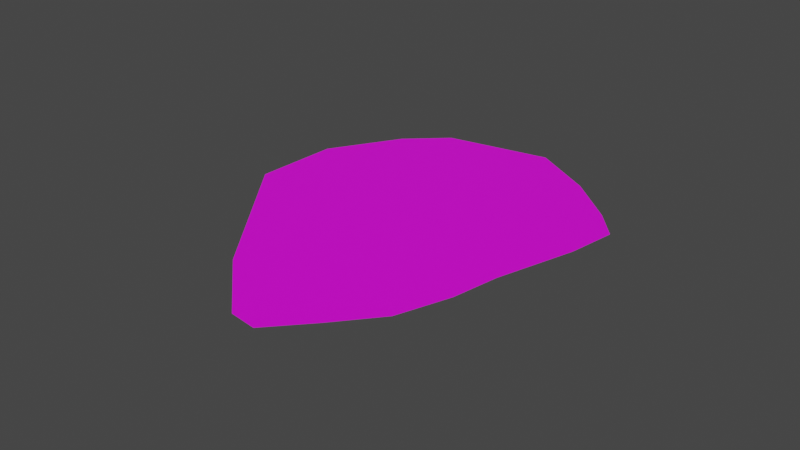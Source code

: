 # Source: arctic10.blend  (saved by Blender 2.83.18; exported with 4.5.12 LTS)
import bpy
from mathutils import Matrix  # noqa: F401  (used for matrix-valued properties, if any)

bpy.ops.wm.read_factory_settings(use_empty=True)
scene = bpy.context.scene
scene.name = 'Scene'

# ---- collections
col_collection = bpy.data.collections.new('Collection'); scene.collection.children.link(col_collection)

# ---- images (referenced by path relative to the original .blend; pixels are not part of the script)
import os
ASSET_DIR = os.environ.get("B2B_ASSET_DIR", "")  # directory of the original .blend (textures are referenced by path, not embedded)
HERE = os.path.dirname(os.path.abspath(__file__))  # packed textures are extracted next to this script under _unpacked/

def load_image(name, relpath, width, height, colorspace="sRGB"):
    """Load a texture the original file referenced (path relative to the .blend, or extracted next to this script)."""
    p = next((c for c in (os.path.join(HERE, relpath), os.path.join(ASSET_DIR, relpath)) if relpath and os.path.exists(c)), "")
    if p:
        img = bpy.data.images.load(p, check_existing=True)
        img.name = name
    else:  # same state as the original file: an image datablock whose file is absent (Cycles renders it pink)
        img = bpy.data.images.new(name, width, height)
        img.source = "FILE"
        img.filepath = "//" + (relpath or name)
    img.colorspace_settings.name = colorspace
    return img
img_desert2 = load_image('desert2', 'arctic9.png', 1024, 1024, 'sRGB')

# ---- materials (node trees are filled in below, after node groups)
mat_sand = bpy.data.materials.new('Sand')

# ---- material node trees
mat_sand.use_nodes = True; mat_sand.node_tree.nodes.clear()
_N = mat_sand.node_tree.nodes; _L = mat_sand.node_tree.links
n0 = _N.new('ShaderNodeOutputMaterial'); n0.name = 'Material Output'; n0.location = (1300, 355)
n1 = _N.new('ShaderNodeBsdfPrincipled'); n1.name = 'Principled BSDF'; n1.location = (988, 347)
n1.distribution = 'GGX'
n1.subsurface_method = 'BURLEY'
n1.inputs[3].default_value = 1.45
n1.inputs[27].default_value = (0.0, 0.0, 0.0, 1.0)
n1.inputs[28].default_value = 1.0
n2 = _N.new('ShaderNodeTexImage'); n2.name = 'Image Texture'; n2.location = (698, 327)
n2.image = img_desert2
_L.new(n1.outputs[0], n0.inputs[0])
_L.new(n2.outputs[0], n1.inputs[0])
n0.is_active_output = True

# ---- world
world_world = bpy.data.worlds.new('World'); scene.world = world_world
world_world.use_nodes = True; world_world.node_tree.nodes.clear()
_N = world_world.node_tree.nodes; _L = world_world.node_tree.links
n0 = _N.new('ShaderNodeOutputWorld'); n0.name = 'World Output'; n0.location = (300, 300)
n1 = _N.new('ShaderNodeBackground'); n1.name = 'Background'; n1.location = (10, 300)
n1.inputs[0].default_value = (0.05088, 0.05088, 0.05088, 1.0)
_L.new(n1.outputs[0], n0.inputs[0])
n0.is_active_output = True
world_world.color = (0.05088, 0.05088, 0.05088)
world_world.use_sun_shadow = False
world_world.sun_shadow_jitter_overblur = 0.0

# ---- meshes
me_okr_g = bpy.data.meshes.new('Okrąg')
me_okr_g.from_pydata([(0.8983, -0.1422, 0.0), (0.8906, 0.4535, 0.0), (0.7326, 0.6991, 0.0), (0.3911, 0.9972, 0.0), (-0.07437, 1.099, 0.0), (-0.9348, 0.6606, 0.0), (-1.323, 0.3688, 0.0), (-1.37, 0.2196, 0.0), (-1.192, -0.01122, 0.0), (-0.997, -0.2425, 0.0), (-0.7263, -0.3961, 0.0), (-0.4742, -0.4901, 0.0), (-0.06656, -0.6965, 0.0), (0.1894, -0.7872, 0.0), (0.3688, -0.6774, 0.0), (0.6396, -0.453, 0.0)], [], [(1, 2, 3, 4, 5, 6, 7, 8, 9, 10, 11, 12, 13, 14, 15, 0)])
_uv = me_okr_g.uv_layers.new(name='MapaUV')
_uv.uv.foreach_set('vector', [0.01272, 0.6557, 9.748e-05, 0.5071, 0.04529, 0.2801, 0.2017, 0.09374, 0.6864, 0.003083, 0.9343, 9.748e-05, 0.9999, 0.04573, 0.9999, 0.1945, 0.993, 0.3489, 0.9314, 0.4954, 0.8587, 0.612, 0.7582, 0.8225, 0.6829, 0.9389, 0.5761, 0.9504, 0.3967, 0.9441, 0.1952, 0.899])
me_okr_g.materials.append(mat_sand)
me_okr_g.materials.append(None)
me_okr_g.use_remesh_fix_poles = True
me_okr_g.use_remesh_preserve_attributes = False
me_okr_g.use_mirror_vertex_groups = False
me_okr_g.update()

# ---- objects
ob_okr_g = bpy.data.objects.new('Okrąg', me_okr_g)

# ---- transforms, parenting, visibility, modifiers, constraints
ob_okr_g.location = (0.0, 0.0, 0.0)
ob_okr_g.rotation_euler = (0.0, -0.0, 1.745)
ob_okr_g.lineart.crease_threshold = 0.0

# ---- collection membership
col_collection.objects.link(ob_okr_g)

# ---- scene / render settings (as saved in the file)
scene.frame_start = 1; scene.frame_end = 250; scene.frame_set(17)
scene.render.engine = 'CYCLES'
scene.cycles.use_denoising = False
scene.cycles.samples = 128
scene.cycles.sampling_pattern = 'TABULATED_SOBOL'
scene.cycles.use_adaptive_sampling = False
scene.cycles.use_light_tree = False
scene.view_settings.view_transform = 'Filmic'
bpy.context.view_layer.update()

# ---- added for rendering (the .blend has no active camera and no usable light): camera, sun
cam_auto = bpy.data.cameras.new('AutoCamera')
cam_auto.lens = 50.0
cam_auto.sensor_width = 36.0
cam_auto.clip_end = 1000.0
ob_auto_camera = bpy.data.objects.new('AutoCamera', cam_auto)
scene.collection.objects.link(ob_auto_camera)
ob_auto_camera.location = (3.04293, -4.04633, 2.52457)
ob_auto_camera.rotation_euler = (1.09748, -7.21219e-08, 0.694738)
scene.camera = ob_auto_camera
light_auto_sun = bpy.data.lights.new('AutoSun', 'SUN')
light_auto_sun.energy = 3.0
light_auto_sun.angle = 0.0523599
ob_auto_sun = bpy.data.objects.new('AutoSun', light_auto_sun)
scene.collection.objects.link(ob_auto_sun)
ob_auto_sun.rotation_euler = (0.872665, 0.174533, 0.523599)
bpy.context.view_layer.update()

